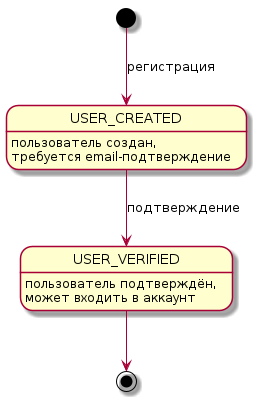

The diagram above was rendered by PlantUML. Its source (embedded in the PNG):
@startuml registration_states

[*] --> USER_CREATED : регистрация

USER_CREATED : пользователь создан, 
USER_CREATED : требуется email-подтверждение

USER_CREATED --> USER_VERIFIED : подтверждение

USER_VERIFIED: пользователь подтверждён,
USER_VERIFIED: может входить в аккаунт

USER_VERIFIED --> [*]

@enduml